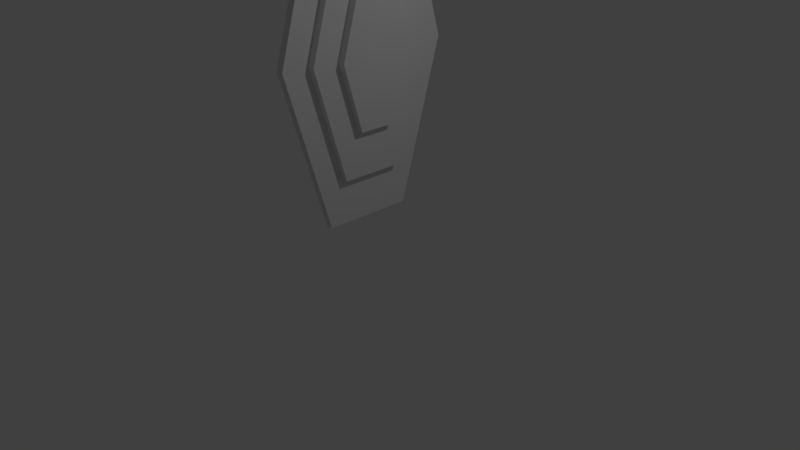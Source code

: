 # Source: base_states.blend  (saved by Blender 2.78.0; exported with 4.5.12 LTS)
import bpy
from mathutils import Matrix  # noqa: F401  (used for matrix-valued properties, if any)

bpy.ops.wm.read_factory_settings(use_empty=True)
scene = bpy.context.scene
scene.name = 'Scene'

# ---- collections
col_collection_1 = bpy.data.collections.new('Collection 1'); scene.collection.children.link(col_collection_1)

# ---- materials (node trees are filled in below, after node groups)
mat_shield = bpy.data.materials.new('Shield')
mat_shield.alpha_threshold = 0.0
mat_shield.use_transparent_shadow = False
mat_shield.diffuse_color = (0.1132, 0.8, 0.0446, 1.0)
mat_shield.roughness = 0.5
mat_damage = bpy.data.materials.new('Damage')
mat_damage.alpha_threshold = 0.0
mat_damage.use_transparent_shadow = False
mat_damage.diffuse_color = (0.8, 0.08657, 0.0804, 1.0)
mat_damage.roughness = 0.5
mat_vulnerable = bpy.data.materials.new('Vulnerable')
mat_vulnerable.alpha_threshold = 0.0
mat_vulnerable.use_transparent_shadow = False
mat_vulnerable.diffuse_color = (0.8, 0.2564, 0.007002, 1.0)
mat_vulnerable.roughness = 0.5
mat_material = bpy.data.materials.new('Material')
mat_material.alpha_threshold = 0.0
mat_material.use_transparent_shadow = False
mat_material.roughness = 0.5

# ---- material node trees

# ---- world
world_world = bpy.data.worlds.new('World'); scene.world = world_world
world_world.color = (0.05088, 0.05088, 0.05088)
world_world.use_sun_shadow = False
world_world.sun_shadow_jitter_overblur = 0.0
world_world.cycles.sampling_method = 'MANUAL'

# ---- cameras
cam_camera = bpy.data.cameras.new('Camera')
cam_camera.clip_end = 100.0
cam_camera.lens = 35.0
cam_camera.sensor_width = 32.0
cam_camera.sensor_height = 18.0
cam_camera.ortho_scale = 7.314
cam_camera.dof.focus_distance = 0.0
cam_camera.dof.aperture_fstop = 128.0

# ---- lights
light_lamp = bpy.data.lights.new('Lamp', 'POINT')
light_lamp.transmission_factor = 0.0
light_lamp.cutoff_distance = 30.0
light_lamp.energy = 100.0
light_lamp.shadow_buffer_clip_start = 1.001
light_lamp.shadow_soft_size = 0.1
light_lamp.shadow_maximum_resolution = 0.006
light_lamp.use_absolute_resolution = True

# ---- meshes
me_mesh1_plate_grass_dirt_model_001 = bpy.data.meshes.new('Mesh1 Plate_Grass_Dirt Model.001')
me_mesh1_plate_grass_dirt_model_001.from_pydata([(-0.3961, 0.05, 0.6874), (0.3965, 0.05, 0.687), (0.281, 0.15, 0.4871), (-0.2807, 0.15, 0.4873), (0.3959, 0.05, -0.6856), (-0.3965, 0.05, -0.688), (0.2805, 0.15, -0.4859), (-0.2812, 0.15, -0.4877), (-0.7934, 0.05, -0.0003876), (-0.5625, 0.15, -0.0004336), (0.5626, 0.15, -0.0001276), (0.7937, 0.05, -0.0003613), (-0.7934, 0.15, -0.0003875), (-0.3965, 0.15, -0.688), (0.3959, 0.15, -0.6856), (0.7937, 0.15, -0.0003613), (0.3965, 0.15, 0.687), (-0.3961, 0.15, 0.6874), (0.281, 0.15, 0.4871), (-0.2807, 0.15, 0.4873), (0.2805, 0.15, -0.4859), (-0.2812, 0.15, -0.4877), (-0.5625, 0.15, -0.0004336), (0.5626, 0.15, -0.0001276), (0.1656, 0.25, 0.2871), (-0.1653, 0.25, 0.2873), (0.1652, 0.25, -0.2863), (-0.166, 0.25, -0.2873), (-0.3315, 0.25, -0.0004797), (0.3315, 0.25, 0.000106), (-0.5625, 0.25, -0.0004336), (-0.2812, 0.25, -0.4877), (0.2805, 0.25, -0.4859), (0.5626, 0.25, -0.0001276), (0.281, 0.25, 0.4871), (-0.2807, 0.25, 0.4873), (0.1656, 0.35, 0.2871), (-0.1653, 0.35, 0.2873), (0.1652, 0.35, -0.2863), (-0.166, 0.35, -0.2873), (-0.3315, 0.35, -0.0004797), (0.3315, 0.35, 0.000106)], [], [(0, 1, 16, 17), (11, 4, 14, 15), (4, 5, 13, 14), (8, 0, 17, 12), (11, 1, 0, 8, 5, 4), (5, 8, 12, 13), (1, 11, 15, 16), (7, 9, 22, 21), (9, 7, 13, 12), (7, 6, 14, 13), (6, 10, 15, 14), (2, 3, 17, 16), (3, 9, 12, 17), (10, 2, 16, 15), (22, 19, 35, 30), (2, 10, 23, 18), (3, 2, 18, 19), (6, 7, 21, 20), (9, 3, 19, 22), (10, 6, 20, 23), (28, 25, 37, 40), (23, 20, 32, 33), (21, 22, 30, 31), (18, 23, 33, 34), (19, 18, 34, 35), (20, 21, 31, 32), (28, 27, 31, 30), (27, 26, 32, 31), (26, 29, 33, 32), (24, 25, 35, 34), (25, 28, 30, 35), (29, 24, 34, 33), (41, 38, 39, 40, 37, 36), (29, 26, 38, 41), (27, 28, 40, 39), (24, 29, 41, 36), (25, 24, 36, 37), (26, 27, 39, 38)])
me_mesh1_plate_grass_dirt_model_001.polygons.foreach_set('use_smooth', [True] * 38)
me_mesh1_plate_grass_dirt_model_001.polygons.foreach_set('material_index', [3, 3, 3, 3, 3, 3, 3, 3, 3, 3, 3, 3, 3, 3, 3, 3, 3, 3, 3, 3, 3, 3, 3, 3, 3, 3, 3, 3, 3, 3, 3, 3, 3, 3, 3, 3, 3, 3])
_k = set([(0, 1), (0, 8), (0, 17), (1, 11), (1, 16), (2, 3), (2, 10), (3, 9), (4, 5), (4, 11), (4, 14), (5, 8), (5, 13), (6, 7), (6, 10), (7, 9), (12, 13), (12, 17), (13, 14), (14, 15), (15, 16), (16, 17), (18, 19), (18, 23), (19, 22), (20, 21), (20, 23), (21, 22), (24, 25), (24, 29), (25, 28), (26, 27), (26, 29), (27, 28), (30, 31), (30, 35), (31, 32), (32, 33), (33, 34), (34, 35), (36, 37), (36, 41), (37, 40), (38, 39), (38, 41), (39, 40)])
me_mesh1_plate_grass_dirt_model_001.attributes.new('sharp_edge', 'BOOLEAN', 'EDGE').data.foreach_set('value', [ (min(e.vertices), max(e.vertices)) in _k for e in me_mesh1_plate_grass_dirt_model_001.edges])
_uv = me_mesh1_plate_grass_dirt_model_001.uv_layers.new(name='UVMap')
_uv.uv.foreach_set('vector', [0.0, 0.0, 1.364, 0.0, 1.364, 0.1364, 0.0, 0.1364, 0.6818, 0.0, 1.364, 0.0, 1.364, 0.1364, 0.6818, 0.1364, -1.364, 0.0, 0.0, 0.0, 0.0, 0.1364, -1.364, 0.1364, -0.6818, 0.0, 0.0, 0.0, 0.0, 0.1364, -0.6818, 0.1364, -1.364, 0.6818, -1.364, 0.0, 0.0, 0.0, 0.0, 0.6818, 0.0, 1.364, -1.364, 1.364, -1.364, 0.0, -0.6818, 0.0, -0.6818, 0.1364, -1.364, 0.1364, 0.0, 0.0, 0.6818, 0.0, 0.6818, 0.1364, 0.0, 0.1364, 0.267, 1.165, 0.1301, 0.682, 0.1301, 0.682, 0.267, 1.165, 0.1301, 0.682, 0.267, 1.165, 0.0, 1.364, 0.0, 0.6818, 0.267, 1.165, 1.096, 1.165, 1.364, 1.364, 0.0, 1.364, 1.096, 1.165, 1.234, 0.6819, 1.364, 0.6818, 1.364, 1.364, 1.097, 0.1984, 0.2671, 0.1984, 0.0, 0.0, 1.364, 0.0, 0.2671, 0.1984, 0.1301, 0.682, 0.0, 0.6818, 0.0, 0.0, 1.234, 0.6819, 1.097, 0.1984, 1.364, 0.0, 1.364, 0.6818, 0.1301, 0.682, 0.2671, 0.1984, 0.2671, 0.1984, 0.1301, 0.682, 1.097, 0.1984, 1.234, 0.6819, 1.234, 0.6819, 1.097, 0.1984, 0.2671, 0.1984, 1.097, 0.1984, 1.097, 0.1984, 0.2671, 0.1984, 1.096, 1.165, 0.267, 1.165, 0.267, 1.165, 1.096, 1.165, 0.1301, 0.682, 0.2671, 0.1984, 0.2671, 0.1984, 0.1301, 0.682, 1.234, 0.6819, 1.096, 1.165, 1.096, 1.165, 1.234, 0.6819, 0.3246, 0.6821, 0.4696, 0.3968, 0.4696, 0.3968, 0.3246, 0.6821, 1.234, 0.6819, 1.096, 1.165, 1.096, 1.165, 1.234, 0.6819, 0.267, 1.165, 0.1301, 0.682, 0.1301, 0.682, 0.267, 1.165, 1.097, 0.1984, 1.234, 0.6819, 1.234, 0.6819, 1.097, 0.1984, 0.2671, 0.1984, 1.097, 0.1984, 1.097, 0.1984, 0.2671, 0.1984, 1.096, 1.165, 0.267, 1.165, 0.267, 1.165, 1.096, 1.165, 0.3246, 0.6821, 0.4692, 0.9668, 0.267, 1.165, 0.1301, 0.682, 0.4692, 0.9668, 0.894, 0.9662, 1.096, 1.165, 0.267, 1.165, 0.894, 0.9662, 1.039, 0.6818, 1.234, 0.6819, 1.096, 1.165, 0.8942, 0.3969, 0.4696, 0.3968, 0.2671, 0.1984, 1.097, 0.1984, 0.4696, 0.3968, 0.3246, 0.6821, 0.1301, 0.682, 0.2671, 0.1984, 1.039, 0.6818, 0.8942, 0.3969, 1.097, 0.1984, 1.234, 0.6819, 1.039, 0.6818, 0.894, 0.9662, 0.4692, 0.9668, 0.3246, 0.6821, 0.4696, 0.3968, 0.8942, 0.3969, 1.039, 0.6818, 0.894, 0.9662, 0.894, 0.9662, 1.039, 0.6818, 0.4692, 0.9668, 0.3246, 0.6821, 0.3246, 0.6821, 0.4692, 0.9668, 0.8942, 0.3969, 1.039, 0.6818, 1.039, 0.6818, 0.8942, 0.3969, 0.4696, 0.3968, 0.8942, 0.3969, 0.8942, 0.3969, 0.4696, 0.3968, 0.894, 0.9662, 0.4692, 0.9668, 0.4692, 0.9668, 0.894, 0.9662])
me_mesh1_plate_grass_dirt_model_001.materials.append(mat_shield)
me_mesh1_plate_grass_dirt_model_001.materials.append(mat_damage)
me_mesh1_plate_grass_dirt_model_001.materials.append(mat_vulnerable)
me_mesh1_plate_grass_dirt_model_001.materials.append(mat_material)
me_mesh1_plate_grass_dirt_model_001.use_remesh_preserve_volume = False
me_mesh1_plate_grass_dirt_model_001.use_remesh_preserve_attributes = False
me_mesh1_plate_grass_dirt_model_001.use_mirror_vertex_groups = False
me_mesh1_plate_grass_dirt_model_001.update()
me_mesh1_plate_grass_dirt_model_001.normals_split_custom_set([tuple(v) for v in zip(*[iter([0.0004527, 0.0, 1.0, 0.0004527, 0.0, 1.0, 0.0004527, 0.0, 1.0, 0.0004527, 0.0, 1.0, 1.0, 0.0, -0.001011, 0.8648, 0.0, -0.5021, 0.8648, 0.0, -0.5021, 1.0, 0.0, -0.001011, 0.003124, 0.0, -1.0, 0.003124, 0.0, -1.0, 0.003124, 0.0, -1.0, 0.003124, 0.0, -1.0, -1.0, 0.0, 0.0001995, -0.8659, 0.0, 0.5002, -0.8659, 0.0, 0.5002, -1.0, 0.0, 0.0001994, 8.896e-11, -1.0, -1.983e-07, 8.896e-11, -1.0, -1.983e-07, 8.896e-11, -1.0, -1.983e-07, 8.896e-11, -1.0, -1.983e-07, 8.896e-11, -1.0, -1.983e-07, 8.896e-11, -1.0, -1.983e-07, -0.8661, 0.0, -0.4999, -1.0, 0.0, 0.0001995, -1.0, 0.0, 0.0001994, -0.8661, 0.0, -0.4999, 0.8658, 0.0, 0.5004, 1.0, 0.0, -0.001011, 1.0, 0.0, -0.001011, 0.8658, 0.0, 0.5004, 0.0, 0.0, 1.0, 0.0, 0.0, 1.0, 0.0, 0.0, 1.0, 0.0, 0.0, 1.0, -7.954e-09, 1.0, 1.784e-07, -1.031e-09, 1.0, 1.924e-07, -1.031e-09, 1.0, 1.924e-07, -7.954e-09, 1.0, 1.784e-07, -1.031e-09, 1.0, 1.924e-07, -7.371e-09, 1.0, 2.063e-07, -7.371e-09, 1.0, 2.063e-07, -1.031e-09, 1.0, 1.924e-07, -7.371e-09, 1.0, 2.063e-07, -1.872e-08, 1.0, 1.787e-07, -1.872e-08, 1.0, 1.787e-07, -7.371e-09, 1.0, 2.063e-07, -2.26e-08, 1.0, 1.924e-07, -1.817e-08, 1.0, 2.061e-07, -1.817e-08, 1.0, 2.061e-07, -2.26e-08, 1.0, 1.924e-07, -1.817e-08, 1.0, 2.061e-07, -7.954e-09, 1.0, 1.784e-07, -7.954e-09, 1.0, 1.784e-07, -1.817e-08, 1.0, 2.061e-07, -1.872e-08, 1.0, 1.787e-07, -2.26e-08, 1.0, 1.924e-07, -2.26e-08, 1.0, 1.924e-07, -1.872e-08, 1.0, 1.787e-07, -1.0, 0.0, 0.0001995, -0.4997, 0.0, 0.8662, -0.4997, 0.0, 0.8662, -1.0, 0.0, 0.0001993, 0.0, 0.0, 1.0, 0.0, 0.0, 1.0, 0.0, 0.0, 1.0, 0.0, 0.0, 1.0, 0.0, 0.0, 1.0, 0.0, 0.0, 1.0, 0.0, 0.0, 1.0, 0.0, 0.0, 1.0, 0.0, 0.0, 1.0, 0.0, 0.0, 1.0, 0.0, 0.0, 1.0, 0.0, 0.0, 1.0, 0.0, 0.0, 1.0, 0.0, 0.0, 1.0, 0.0, 0.0, 1.0, 0.0, 0.0, 1.0, 0.0, 0.0, 1.0, 0.0, 0.0, 1.0, 0.0, 0.0, 1.0, 0.0, 0.0, 1.0, -1.0, 0.0, 0.0001996, -0.4997, 0.0, 0.8662, -0.4997, 0.0, 0.8662, -1.0, 0.0, 0.0001994, 1.0, 0.0, -0.001011, 0.5003, 0.0, -0.8659, 0.5003, 0.0, -0.8659, 1.0, 0.0, -0.001011, -0.4987, 0.0, -0.8668, -1.0, 0.0, 0.0001995, -1.0, 0.0, 0.0001993, -0.4987, 0.0, -0.8668, 0.5, 0.0, 0.866, 1.0, 0.0, -0.001011, 1.0, 0.0, -0.001011, 0.5, 0.0, 0.866, -0.4997, 0.0, 0.8662, 0.5, 0.0, 0.866, 0.5, 0.0, 0.866, -0.4997, 0.0, 0.8662, 0.5003, 0.0, -0.8659, -0.4987, 0.0, -0.8668, -0.4987, 0.0, -0.8668, 0.5003, 0.0, -0.8659, -1.218e-10, 1.0, 2.081e-07, -9.714e-09, 1.0, 8.336e-08, -9.714e-09, 1.0, 8.336e-08, -1.218e-10, 1.0, 2.081e-07, -9.714e-09, 1.0, 8.336e-08, 9.245e-09, 1.0, 8.344e-08, 9.245e-09, 1.0, 8.344e-08, -9.714e-09, 1.0, 8.336e-08, 9.245e-09, 1.0, 8.344e-08, 1.294e-10, 1.0, 2.084e-07, 1.294e-10, 1.0, 2.084e-07, 9.245e-09, 1.0, 8.344e-08, -9.314e-09, 1.0, 1.25e-07, 9.393e-09, 1.0, 1.248e-07, 9.393e-09, 1.0, 1.248e-07, -9.314e-09, 1.0, 1.25e-07, 9.393e-09, 1.0, 1.248e-07, -1.218e-10, 1.0, 2.081e-07, -1.218e-10, 1.0, 2.081e-07, 9.393e-09, 1.0, 1.248e-07, 1.294e-10, 1.0, 2.084e-07, -9.314e-09, 1.0, 1.25e-07, -9.314e-09, 1.0, 1.25e-07, 1.294e-10, 1.0, 2.084e-07, -2.148e-10, 1.0, 1.828e-07, -2.148e-10, 1.0, 1.828e-07, -2.148e-10, 1.0, 1.828e-07, -2.148e-10, 1.0, 1.828e-07, -2.148e-10, 1.0, 1.828e-07, -2.148e-10, 1.0, 1.828e-07, 1.0, 0.0, -0.001011, 0.5003, 0.0, -0.8659, 0.5003, 0.0, -0.8659, 1.0, 0.0, -0.001011, -0.4987, 0.0, -0.8668, -1.0, 0.0, 0.0001996, -1.0, 0.0, 0.0001994, -0.4987, 0.0, -0.8668, 0.5, 0.0, 0.866, 1.0, 0.0, -0.001011, 1.0, 0.0, -0.001011, 0.5, 0.0, 0.866, -0.4997, 0.0, 0.8662, 0.5, 0.0, 0.866, 0.5, 0.0, 0.866, -0.4997, 0.0, 0.8662, 0.5003, 0.0, -0.8659, -0.4987, 0.0, -0.8668, -0.4987, 0.0, -0.8668, 0.5003, 0.0, -0.8659])] * 3)])

# ---- objects
ob_mesh1_plate_grass_dirt_model_001 = bpy.data.objects.new('Mesh1 Plate_Grass_Dirt Model.001', me_mesh1_plate_grass_dirt_model_001)
ob_group003 = bpy.data.objects.new('Group003', None)
ob_b01 = bpy.data.objects.new('_B01', None)
ob_b02 = bpy.data.objects.new('_B02', None)
ob_b03 = bpy.data.objects.new('_B03', None)
ob_b = bpy.data.objects.new('_B', None)
ob_lamp = bpy.data.objects.new('Lamp', light_lamp)
ob_camera = bpy.data.objects.new('Camera', cam_camera)

# ---- transforms, parenting, visibility, modifiers, constraints
ob_mesh1_plate_grass_dirt_model_001.location = (-0.1446, 0.0003044, 2.628)
ob_mesh1_plate_grass_dirt_model_001.rotation_euler = (1.192e-07, -4.371e-08, -1.571)
ob_mesh1_plate_grass_dirt_model_001.scale = (1.5, 1.0, 3.0)
ob_mesh1_plate_grass_dirt_model_001.lineart.crease_threshold = 0.0
ob_group003.location = (0.0, 0.0, 0.0)
ob_group003.scale = (0.01, 0.01, 0.01)
ob_group003.empty_image_offset = (0.0, 0.0)
ob_group003.color = (0.8, 0.8, 0.8, 1.0)
ob_group003.lineart.crease_threshold = 0.0
ob_b01.parent = ob_group003
ob_b01.location = (-0.3881, 1.464, -15.98)
ob_b01.empty_image_offset = (0.0, 0.0)
ob_b01.color = (0.8, 0.8, 0.8, 1.0)
ob_b01.lineart.crease_threshold = 0.0
ob_b02.parent = ob_b01
ob_b02.location = (-4.385, -0.144, 6.687)
ob_b02.empty_image_offset = (0.0, 0.0)
ob_b02.color = (0.8, 0.8, 0.8, 1.0)
ob_b02.lineart.crease_threshold = 0.0
ob_b03.parent = ob_b02
ob_b03.location = (9.099, -18.52, 0.4372)
ob_b03.empty_image_offset = (0.0, 0.0)
ob_b03.color = (0.8, 0.8, 0.8, 1.0)
ob_b03.lineart.crease_threshold = 0.0
ob_b.parent = ob_b03
ob_b.location = (0.0, 13.31, 12.83)
ob_b.empty_image_offset = (0.0, 0.0)
ob_b.color = (0.8, 0.8, 0.8, 1.0)
ob_b.lineart.crease_threshold = 0.0
ob_lamp.location = (4.076, 1.005, 5.904)
ob_lamp.rotation_euler = (0.6503, 0.05522, 1.866)
ob_lamp.lock_rotations_4d = False
ob_lamp.empty_display_type = 'ARROWS'
ob_lamp.color = (0.0, 0.0, 0.0, 0.0)
ob_lamp.lineart.crease_threshold = 0.0
ob_camera.location = (7.481, -6.508, 5.344)
ob_camera.rotation_euler = (1.109, 0.0, 0.8149)
ob_camera.lock_rotations_4d = False
ob_camera.empty_display_type = 'ARROWS'
ob_camera.color = (0.0, 0.0, 0.0, 0.0)
ob_camera.display_type = 'WIRE'
ob_camera.lineart.crease_threshold = 0.0

# ---- collection membership
col_collection_1.objects.link(ob_mesh1_plate_grass_dirt_model_001)
col_collection_1.objects.link(ob_group003)
col_collection_1.objects.link(ob_b01)
col_collection_1.objects.link(ob_b02)
col_collection_1.objects.link(ob_b03)
col_collection_1.objects.link(ob_b)
col_collection_1.objects.link(ob_lamp)
col_collection_1.objects.link(ob_camera)

# ---- scene / render settings (as saved in the file)
scene.camera = ob_camera
scene.frame_start = 1; scene.frame_end = 250; scene.frame_set(1)
scene.render.engine = 'BLENDER_EEVEE_NEXT'
scene.render.resolution_percentage = 50
scene.render.fps = 30
scene.render.dither_intensity = 0.0
scene.cycles.use_denoising = False
scene.cycles.samples = 128
scene.cycles.sampling_pattern = 'TABULATED_SOBOL'
scene.cycles.light_sampling_threshold = 0.0
scene.cycles.use_adaptive_sampling = False
scene.cycles.use_light_tree = False
scene.cycles.blur_glossy = 0.0
scene.cycles.sample_clamp_indirect = 0.0
scene.view_settings.view_transform = 'Standard'
bpy.context.view_layer.update()
